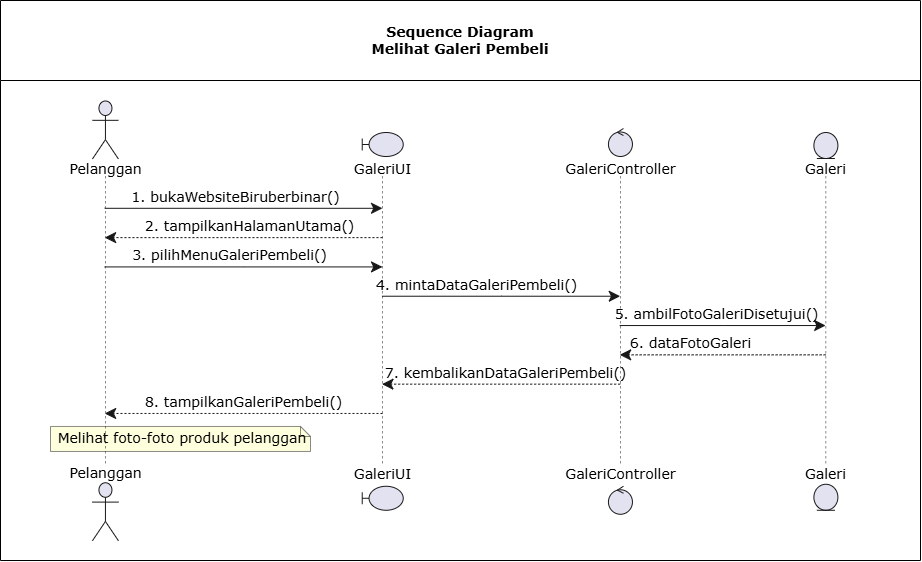

The diagram above was exported from draw.io. Its source (the exported page's mxGraphModel, read from the mxfile embedded in the PNG):
<mxGraphModel dx="1882" dy="601" grid="1" gridSize="10" guides="1" tooltips="1" connect="1" arrows="1" fold="1" page="1" pageScale="1" pageWidth="850" pageHeight="1100" math="0" shadow="0">
  <root>
    <mxCell id="0" />
    <mxCell id="1" parent="0" />
    <UserObject label="" plantUmlData="{&#10;  &quot;data&quot;: &quot;@startuml\nskinparam style strictuml\nactor Pelanggan\nboundary GaleriUI\ncontrol GaleriController\nentity Galeri\n\nPelanggan -&gt; GaleriUI : 1. bukaWebsiteBiruberbinar()\nGaleriUI --&gt; Pelanggan : 2. tampilkanHalamanUtama()\n\nPelanggan -&gt; GaleriUI : 3. pilihMenuGaleriPembeli()\nGaleriUI -&gt; GaleriController : 4. mintaDataGaleriPembeli()\nGaleriController -&gt; Galeri : 5. ambilFotoGaleriDisetujui()\nGaleri --&gt; GaleriController : 6. dataFotoGaleri\nGaleriController --&gt; GaleriUI : 7. kembalikanDataGaleriPembeli()\nGaleriUI --&gt; Pelanggan : 8. tampilkanGaleriPembeli()\n\nnote over Pelanggan : Melihat foto-foto produk pelanggan\n@enduml&quot;,&#10;  &quot;config&quot;: null&#10;}" id="E77t8Fu3c5NuPr9ejbhM-1">
      <mxCell connectable="0" parent="1" style="group;transparentBounds=1;editIcon=1;lockedGroup=0;groupPadding=10;align=center;" vertex="1">
        <mxGeometry as="geometry" />
      </mxCell>
    </UserObject>
    <UserObject label="" plantUmlId="pl_1" plantUmlBaseStyle="shape=umlLifeline;perimeter=lifelinePerimeter;participant=headless;size=43.49;lifelineMirror=1;dashPattern=5 5;container=1;dropTarget=0;collapsible=0;recursiveResize=0;outlineConnect=0;portConstraint=eastwest;newEdgeStyle={&quot;edgeStyle&quot;:&quot;sequenceEdgeStyle&quot;,&quot;libavoidRouting&quot;:0,&quot;curved&quot;:0,&quot;rounded&quot;:0};fillColor=none;strokeColor=#181818;strokeWidth=0.5;" plantUmlBaseValue="" id="E77t8Fu3c5NuPr9ejbhM-5">
      <mxCell parent="E77t8Fu3c5NuPr9ejbhM-1" style="shape=umlLifeline;perimeter=lifelinePerimeter;participant=headless;size=43.49;lifelineMirror=1;dashPattern=5 5;container=1;dropTarget=0;collapsible=0;recursiveResize=0;outlineConnect=0;portConstraint=eastwest;newEdgeStyle={&quot;edgeStyle&quot;:&quot;sequenceEdgeStyle&quot;,&quot;libavoidRouting&quot;:0,&quot;curved&quot;:0,&quot;rounded&quot;:0};fillColor=none;strokeColor=#181818;strokeWidth=0.5;align=center;fontSize=14;fontFamily=Verdana;" vertex="1">
        <mxGeometry height="376.77000000000004" width="53.204100000000004" x="75.62656071428569" y="252" as="geometry" />
      </mxCell>
    </UserObject>
    <UserObject label="GaleriUI" plantUmlId="p_15" plantUmlBaseStyle="shape=umlBoundary;verticalLabelPosition=bottom;verticalAlign=top;spacingTop=-2.5;fillColor=#E2E2F0;strokeColor=#181818;fontColor=#000000;fontSize=14;html=1;part=1;" plantUmlBaseValue="GaleriUI" id="E77t8Fu3c5NuPr9ejbhM-6">
      <mxCell parent="E77t8Fu3c5NuPr9ejbhM-5" style="shape=umlBoundary;verticalLabelPosition=bottom;verticalAlign=top;spacingTop=-2.5;fillColor=#E2E2F0;strokeColor=#181818;fontColor=#000000;fontSize=14;html=1;part=1;align=center;fontFamily=Verdana;" vertex="1">
        <mxGeometry height="24" width="41" x="6.10205000000002" as="geometry" />
      </mxCell>
    </UserObject>
    <UserObject label="GaleriUI" plantUmlId="pf_16" plantUmlBaseStyle="shape=umlBoundary;verticalLabelPosition=top;verticalAlign=bottom;spacingBottom=1;fillColor=#E2E2F0;strokeColor=#181818;fontColor=#000000;fontSize=14;html=1;part=1;" plantUmlBaseValue="GaleriUI" id="E77t8Fu3c5NuPr9ejbhM-7">
      <mxCell parent="E77t8Fu3c5NuPr9ejbhM-5" style="shape=umlBoundary;verticalLabelPosition=top;verticalAlign=bottom;spacingBottom=1;fillColor=#E2E2F0;strokeColor=#181818;fontColor=#000000;fontSize=14;html=1;part=1;align=center;fontFamily=Verdana;" vertex="1">
        <mxGeometry height="24" width="41" x="6.10205000000002" y="353.77000000000004" as="geometry" />
      </mxCell>
    </UserObject>
    <UserObject label="" plantUmlId="pl_2" plantUmlBaseStyle="shape=umlLifeline;perimeter=lifelinePerimeter;participant=headless;size=47.49;lifelineMirror=1;dashPattern=5 5;container=1;dropTarget=0;collapsible=0;recursiveResize=0;outlineConnect=0;portConstraint=eastwest;newEdgeStyle={&quot;edgeStyle&quot;:&quot;sequenceEdgeStyle&quot;,&quot;libavoidRouting&quot;:0,&quot;curved&quot;:0,&quot;rounded&quot;:0};fillColor=none;strokeColor=#181818;strokeWidth=0.5;" plantUmlBaseValue="" id="E77t8Fu3c5NuPr9ejbhM-8">
      <mxCell parent="E77t8Fu3c5NuPr9ejbhM-1" style="shape=umlLifeline;perimeter=lifelinePerimeter;participant=headless;size=47.49;lifelineMirror=1;dashPattern=5 5;container=1;dropTarget=0;collapsible=0;recursiveResize=0;outlineConnect=0;portConstraint=eastwest;newEdgeStyle={&quot;edgeStyle&quot;:&quot;sequenceEdgeStyle&quot;,&quot;libavoidRouting&quot;:0,&quot;curved&quot;:0,&quot;rounded&quot;:0};fillColor=none;strokeColor=#181818;strokeWidth=0.5;align=center;fontSize=14;fontFamily=Verdana;" vertex="1">
        <mxGeometry height="384.77000000000004" width="107.63179999999998" x="286.12873928571435" y="248" as="geometry" />
      </mxCell>
    </UserObject>
    <UserObject label="GaleriController" plantUmlId="p_17" plantUmlBaseStyle="ellipse;shape=umlControl;verticalLabelPosition=bottom;verticalAlign=top;spacingTop=-2.5;fillColor=#E2E2F0;strokeColor=#181818;fontColor=#000000;fontSize=14;html=1;part=1;" plantUmlBaseValue="GaleriController" id="E77t8Fu3c5NuPr9ejbhM-9">
      <mxCell parent="E77t8Fu3c5NuPr9ejbhM-8" style="ellipse;shape=umlControl;verticalLabelPosition=bottom;verticalAlign=top;spacingTop=-2.5;fillColor=#E2E2F0;strokeColor=#181818;fontColor=#000000;fontSize=14;html=1;part=1;align=center;fontFamily=Verdana;" vertex="1">
        <mxGeometry height="28" width="24" x="41.81589999999994" as="geometry" />
      </mxCell>
    </UserObject>
    <UserObject label="GaleriController" plantUmlId="pf_18" plantUmlBaseStyle="ellipse;shape=umlControl;verticalLabelPosition=top;verticalAlign=bottom;spacingBottom=1;fillColor=#E2E2F0;strokeColor=#181818;fontColor=#000000;fontSize=14;html=1;part=1;" plantUmlBaseValue="GaleriController" id="E77t8Fu3c5NuPr9ejbhM-10">
      <mxCell parent="E77t8Fu3c5NuPr9ejbhM-8" style="ellipse;shape=umlControl;verticalLabelPosition=top;verticalAlign=bottom;spacingBottom=1;fillColor=#E2E2F0;strokeColor=#181818;fontColor=#000000;fontSize=14;html=1;part=1;align=center;fontFamily=Verdana;" vertex="1">
        <mxGeometry height="28" width="24" x="41.81589999999994" y="357.77000000000004" as="geometry" />
      </mxCell>
    </UserObject>
    <UserObject label="" plantUmlId="pl_3" plantUmlBaseStyle="shape=umlLifeline;perimeter=lifelinePerimeter;participant=headless;size=43.49;lifelineMirror=1;dashPattern=5 5;container=1;dropTarget=0;collapsible=0;recursiveResize=0;outlineConnect=0;portConstraint=eastwest;newEdgeStyle={&quot;edgeStyle&quot;:&quot;sequenceEdgeStyle&quot;,&quot;libavoidRouting&quot;:0,&quot;curved&quot;:0,&quot;rounded&quot;:0};fillColor=none;strokeColor=#181818;strokeWidth=0.5;" plantUmlBaseValue="" id="E77t8Fu3c5NuPr9ejbhM-11">
      <mxCell parent="E77t8Fu3c5NuPr9ejbhM-1" style="shape=umlLifeline;perimeter=lifelinePerimeter;participant=headless;size=43.49;lifelineMirror=1;dashPattern=5 5;container=1;dropTarget=0;collapsible=0;recursiveResize=0;outlineConnect=0;portConstraint=eastwest;newEdgeStyle={&quot;edgeStyle&quot;:&quot;sequenceEdgeStyle&quot;,&quot;libavoidRouting&quot;:0,&quot;curved&quot;:0,&quot;rounded&quot;:0};fillColor=none;strokeColor=#181818;strokeWidth=0.5;align=center;fontSize=14;fontFamily=Verdana;" vertex="1">
        <mxGeometry height="376.77000000000004" width="39.4707" x="525.6540249999999" y="252" as="geometry" />
      </mxCell>
    </UserObject>
    <UserObject label="Galeri" plantUmlId="p_19" plantUmlBaseStyle="ellipse;shape=umlEntity;verticalLabelPosition=bottom;verticalAlign=top;spacingTop=-4.5;fillColor=#E2E2F0;strokeColor=#181818;fontColor=#000000;fontSize=14;html=1;part=1;" plantUmlBaseValue="Galeri" id="E77t8Fu3c5NuPr9ejbhM-12">
      <mxCell parent="E77t8Fu3c5NuPr9ejbhM-11" style="ellipse;shape=umlEntity;verticalLabelPosition=bottom;verticalAlign=top;spacingTop=-4.5;fillColor=#E2E2F0;strokeColor=#181818;fontColor=#000000;fontSize=14;html=1;part=1;align=center;fontFamily=Verdana;" vertex="1">
        <mxGeometry height="26" width="24" x="7.7353500000000395" as="geometry" />
      </mxCell>
    </UserObject>
    <UserObject label="Galeri" plantUmlId="pf_20" plantUmlBaseStyle="ellipse;shape=umlEntity;verticalLabelPosition=top;verticalAlign=bottom;spacingBottom=-1;fillColor=#E2E2F0;strokeColor=#181818;fontColor=#000000;fontSize=14;html=1;part=1;" plantUmlBaseValue="Galeri" id="E77t8Fu3c5NuPr9ejbhM-13">
      <mxCell parent="E77t8Fu3c5NuPr9ejbhM-11" style="ellipse;shape=umlEntity;verticalLabelPosition=top;verticalAlign=bottom;spacingBottom=-1;fillColor=#E2E2F0;strokeColor=#181818;fontColor=#000000;fontSize=14;html=1;part=1;align=center;fontFamily=Verdana;" vertex="1">
        <mxGeometry height="26" width="24" x="7.7353500000000395" y="351.77000000000004" as="geometry" />
      </mxCell>
    </UserObject>
    <UserObject label="4. mintaDataGaleriPembeli()" plantUmlId="msg_7" plantUmlBaseStyle="endArrow=classic;endFill=1;endSize=9;html=1;edgeStyle=sequenceEdgeStyle;libavoidRouting=0;curved=0;rounded=0;strokeColor=#181818;strokeWidth=1;fontColor=#000000;fontSize=13;verticalAlign=bottom;labelBackgroundColor=none;sourcePerimeterSpacing=0;targetPerimeterSpacing=0;" plantUmlBaseValue="4. mintaDataGaleriPembeli()" id="E77t8Fu3c5NuPr9ejbhM-17">
      <mxCell edge="1" parent="E77t8Fu3c5NuPr9ejbhM-1" source="E77t8Fu3c5NuPr9ejbhM-5" style="endArrow=classic;endFill=1;endSize=9;html=1;edgeStyle=sequenceEdgeStyle;libavoidRouting=0;curved=0;rounded=0;strokeColor=#181818;strokeWidth=1;fontColor=#000000;fontSize=14;verticalAlign=bottom;labelBackgroundColor=none;sourcePerimeterSpacing=0;targetPerimeterSpacing=0;align=center;fontFamily=Verdana;" target="E77t8Fu3c5NuPr9ejbhM-8">
        <mxGeometry relative="1" x="-0.201" as="geometry">
          <Array as="points">
            <mxPoint x="221" y="415.73" />
          </Array>
          <mxPoint x="102.22861071428571" y="415.73" as="sourcePoint" />
          <mxPoint x="339.9446392857143" y="415.73" as="targetPoint" />
        </mxGeometry>
      </mxCell>
    </UserObject>
    <UserObject label="5. ambilFotoGaleriDisetujui()" plantUmlId="msg_8" plantUmlBaseStyle="endArrow=classic;endFill=1;endSize=9;html=1;edgeStyle=sequenceEdgeStyle;libavoidRouting=0;curved=0;rounded=0;strokeColor=#181818;strokeWidth=1;fontColor=#000000;fontSize=13;verticalAlign=bottom;labelBackgroundColor=none;sourcePerimeterSpacing=0;targetPerimeterSpacing=0;" plantUmlBaseValue="5. ambilFotoGaleriDisetujui()" id="E77t8Fu3c5NuPr9ejbhM-18">
      <mxCell edge="1" parent="E77t8Fu3c5NuPr9ejbhM-1" source="E77t8Fu3c5NuPr9ejbhM-8" style="endArrow=classic;endFill=1;endSize=9;html=1;edgeStyle=sequenceEdgeStyle;libavoidRouting=0;curved=0;rounded=0;strokeColor=#181818;strokeWidth=1;fontColor=#000000;fontSize=14;verticalAlign=bottom;labelBackgroundColor=none;sourcePerimeterSpacing=0;targetPerimeterSpacing=0;align=center;fontFamily=Verdana;" target="E77t8Fu3c5NuPr9ejbhM-11">
        <mxGeometry relative="1" x="-0.054" as="geometry">
          <Array as="points">
            <mxPoint x="443" y="445.03999999999996" />
          </Array>
          <mxPoint x="339.9446392857143" y="445.03999999999996" as="sourcePoint" />
          <mxPoint x="545.389375" y="445.03999999999996" as="targetPoint" />
        </mxGeometry>
      </mxCell>
    </UserObject>
    <UserObject label="6. dataFotoGaleri" plantUmlId="msg_9" plantUmlBaseStyle="endArrow=classic;endFill=1;endSize=9;html=1;edgeStyle=sequenceEdgeStyle;libavoidRouting=0;curved=0;rounded=0;strokeColor=#181818;strokeWidth=1;fontColor=#000000;fontSize=13;verticalAlign=bottom;labelBackgroundColor=none;dashed=1;dashPattern=2 2;sourcePerimeterSpacing=0;targetPerimeterSpacing=0;" plantUmlBaseValue="6. dataFotoGaleri" id="E77t8Fu3c5NuPr9ejbhM-19">
      <mxCell edge="1" parent="E77t8Fu3c5NuPr9ejbhM-1" source="E77t8Fu3c5NuPr9ejbhM-11" style="endArrow=classic;endFill=1;endSize=9;html=1;edgeStyle=sequenceEdgeStyle;libavoidRouting=0;curved=0;rounded=0;strokeColor=#181818;strokeWidth=1;fontColor=#000000;fontSize=14;verticalAlign=bottom;labelBackgroundColor=none;dashed=1;dashPattern=2 2;sourcePerimeterSpacing=0;targetPerimeterSpacing=0;align=center;fontFamily=Verdana;" target="E77t8Fu3c5NuPr9ejbhM-8">
        <mxGeometry relative="1" x="0.307" as="geometry">
          <Array as="points">
            <mxPoint x="443" y="474.35" />
          </Array>
          <mxPoint x="545.389375" y="474.35" as="sourcePoint" />
          <mxPoint x="339.9446392857143" y="474.35" as="targetPoint" />
        </mxGeometry>
      </mxCell>
    </UserObject>
    <UserObject label="7. kembalikanDataGaleriPembeli()" plantUmlId="msg_10" plantUmlBaseStyle="endArrow=classic;endFill=1;endSize=9;html=1;edgeStyle=sequenceEdgeStyle;libavoidRouting=0;curved=0;rounded=0;strokeColor=#181818;strokeWidth=1;fontColor=#000000;fontSize=13;verticalAlign=bottom;labelBackgroundColor=none;dashed=1;dashPattern=2 2;sourcePerimeterSpacing=0;targetPerimeterSpacing=0;" plantUmlBaseValue="7. kembalikanDataGaleriPembeli()" id="E77t8Fu3c5NuPr9ejbhM-20">
      <mxCell edge="1" parent="E77t8Fu3c5NuPr9ejbhM-1" source="E77t8Fu3c5NuPr9ejbhM-8" style="endArrow=classic;endFill=1;endSize=9;html=1;edgeStyle=sequenceEdgeStyle;libavoidRouting=0;curved=0;rounded=0;strokeColor=#181818;strokeWidth=1;fontColor=#000000;fontSize=14;verticalAlign=bottom;labelBackgroundColor=none;dashed=1;dashPattern=2 2;sourcePerimeterSpacing=0;targetPerimeterSpacing=0;align=center;fontFamily=Verdana;" target="E77t8Fu3c5NuPr9ejbhM-5">
        <mxGeometry relative="1" x="-0.038" as="geometry">
          <Array as="points">
            <mxPoint x="221" y="503.66" />
          </Array>
          <mxPoint x="339.9446392857143" y="503.66" as="sourcePoint" />
          <mxPoint x="102.22861071428571" y="503.66" as="targetPoint" />
        </mxGeometry>
      </mxCell>
    </UserObject>
    <UserObject label="Melihat foto-foto produk pelanggan" plantUmlId="note_12" plantUmlBaseStyle="shape=note;size=10;fillColor=#FEFFDD;strokeColor=#181818;strokeWidth=0.5;fontColor=#000000;fontSize=13;align=left;spacingLeft=4;spacing=2;verticalAlign=middle;whiteSpace=wrap;html=1;" plantUmlBaseValue="Melihat foto-foto produk pelanggan" id="E77t8Fu3c5NuPr9ejbhM-22">
      <mxCell parent="E77t8Fu3c5NuPr9ejbhM-1" style="shape=note;size=10;fillColor=#FEFFDD;strokeColor=#181818;strokeWidth=0.5;fontColor=#000000;fontSize=14;align=center;spacingLeft=4;spacing=2;verticalAlign=middle;whiteSpace=wrap;html=1;fontFamily=Verdana;" vertex="1">
        <mxGeometry height="25" width="260" x="-230" y="545.97" as="geometry" />
      </mxCell>
    </UserObject>
    <mxCell id="XUAPtN7kS32YOyZdhUMY-1" parent="1" style="swimlane;whiteSpace=wrap;html=1;startSize=80;fontSize=14;" value="&lt;font face=&quot;Verdana&quot;&gt;Sequence Diagram&lt;/font&gt;&lt;div&gt;&lt;font face=&quot;Verdana&quot;&gt;Melihat Galeri Pembeli&lt;/font&gt;&lt;/div&gt;" vertex="1">
      <mxGeometry height="560" width="920" x="-280" y="120" as="geometry" />
    </mxCell>
    <UserObject label="" plantUmlId="pl_0" plantUmlBaseStyle="shape=umlLifeline;perimeter=lifelinePerimeter;participant=headless;size=75.49;lifelineMirror=1;dashPattern=5 5;container=1;dropTarget=0;collapsible=0;recursiveResize=0;outlineConnect=0;portConstraint=eastwest;newEdgeStyle={&quot;edgeStyle&quot;:&quot;sequenceEdgeStyle&quot;,&quot;libavoidRouting&quot;:0,&quot;curved&quot;:0,&quot;rounded&quot;:0};fillColor=none;strokeColor=#181818;strokeWidth=0.5;" plantUmlBaseValue="" id="E77t8Fu3c5NuPr9ejbhM-2">
      <mxCell parent="XUAPtN7kS32YOyZdhUMY-1" style="shape=umlLifeline;perimeter=lifelinePerimeter;participant=headless;size=75.49;lifelineMirror=1;dashPattern=5 5;container=1;dropTarget=0;collapsible=0;recursiveResize=0;outlineConnect=0;portConstraint=eastwest;newEdgeStyle={&quot;edgeStyle&quot;:&quot;sequenceEdgeStyle&quot;,&quot;libavoidRouting&quot;:0,&quot;curved&quot;:0,&quot;rounded&quot;:0};fillColor=none;strokeColor=#181818;strokeWidth=0.5;align=center;fontFamily=Verdana;" vertex="1">
        <mxGeometry height="440.77000000000004" width="69.88380000000001" x="69.9960607142857" y="100" as="geometry" />
      </mxCell>
    </UserObject>
    <UserObject label="Pelanggan" plantUmlId="p_13" plantUmlBaseStyle="shape=umlActor;verticalLabelPosition=bottom;verticalAlign=top;spacingTop=-5;fillColor=#E2E2F0;strokeColor=#181818;fontColor=#000000;fontSize=14;html=1;part=1;" plantUmlBaseValue="Pelanggan" id="E77t8Fu3c5NuPr9ejbhM-3">
      <mxCell parent="E77t8Fu3c5NuPr9ejbhM-2" style="shape=umlActor;verticalLabelPosition=bottom;verticalAlign=top;spacingTop=-5;fillColor=#E2E2F0;strokeColor=#181818;fontColor=#000000;fontSize=14;html=1;part=1;align=center;fontFamily=Verdana;" vertex="1">
        <mxGeometry height="58" width="26" x="21.941900000000004" y="0.5" as="geometry" />
      </mxCell>
    </UserObject>
    <UserObject label="&lt;font style=&quot;font-size: 14px;&quot;&gt;Pelanggan&lt;/font&gt;" plantUmlId="pf_14" plantUmlBaseStyle="shape=umlActor;verticalLabelPosition=top;verticalAlign=bottom;spacingBottom=-2.5;fillColor=#E2E2F0;strokeColor=#181818;fontColor=#000000;fontSize=14;html=1;part=1;" plantUmlBaseValue="Pelanggan" id="E77t8Fu3c5NuPr9ejbhM-4">
      <mxCell parent="E77t8Fu3c5NuPr9ejbhM-2" style="shape=umlActor;verticalLabelPosition=top;verticalAlign=bottom;spacingBottom=-2.5;fillColor=#E2E2F0;strokeColor=#181818;fontColor=#000000;fontSize=13;html=1;part=1;align=center;fontFamily=Verdana;" vertex="1">
        <mxGeometry height="58" width="26" x="21.941900000000004" y="382.27000000000004" as="geometry" />
      </mxCell>
    </UserObject>
    <UserObject label="1. bukaWebsiteBiruberbinar()" plantUmlId="msg_4" plantUmlBaseStyle="endArrow=classic;endFill=1;endSize=9;html=1;edgeStyle=sequenceEdgeStyle;libavoidRouting=0;curved=0;rounded=0;strokeColor=#181818;strokeWidth=1;fontColor=#000000;fontSize=13;verticalAlign=bottom;labelBackgroundColor=none;sourcePerimeterSpacing=0;targetPerimeterSpacing=0;" plantUmlBaseValue="1. bukaWebsiteBiruberbinar()" id="E77t8Fu3c5NuPr9ejbhM-14">
      <mxCell edge="1" parent="1" source="E77t8Fu3c5NuPr9ejbhM-2" style="endArrow=classic;endFill=1;endSize=9;html=1;edgeStyle=sequenceEdgeStyle;libavoidRouting=0;curved=0;rounded=0;strokeColor=#181818;strokeWidth=1;fontColor=#000000;fontSize=14;verticalAlign=bottom;labelBackgroundColor=none;sourcePerimeterSpacing=0;targetPerimeterSpacing=0;align=center;fontFamily=Verdana;" target="E77t8Fu3c5NuPr9ejbhM-5">
        <mxGeometry relative="1" x="-0.054" as="geometry">
          <Array as="points">
            <mxPoint x="-2" y="327.8" />
          </Array>
          <mxPoint x="-105.81203928571426" y="327.8" as="sourcePoint" />
          <mxPoint x="102.22861071428571" y="327.8" as="targetPoint" />
        </mxGeometry>
      </mxCell>
    </UserObject>
    <UserObject label="2. tampilkanHalamanUtama()" plantUmlId="msg_5" plantUmlBaseStyle="endArrow=classic;endFill=1;endSize=9;html=1;edgeStyle=sequenceEdgeStyle;libavoidRouting=0;curved=0;rounded=0;strokeColor=#181818;strokeWidth=1;fontColor=#000000;fontSize=13;verticalAlign=bottom;labelBackgroundColor=none;dashed=1;dashPattern=2 2;sourcePerimeterSpacing=0;targetPerimeterSpacing=0;" plantUmlBaseValue="2. tampilkanHalamanUtama()" id="E77t8Fu3c5NuPr9ejbhM-15">
      <mxCell edge="1" parent="1" source="E77t8Fu3c5NuPr9ejbhM-5" style="endArrow=classic;endFill=1;endSize=9;html=1;edgeStyle=sequenceEdgeStyle;libavoidRouting=0;curved=0;rounded=0;strokeColor=#181818;strokeWidth=1;fontColor=#000000;fontSize=14;verticalAlign=bottom;labelBackgroundColor=none;dashed=1;dashPattern=2 2;sourcePerimeterSpacing=0;targetPerimeterSpacing=0;align=center;fontFamily=Verdana;" target="E77t8Fu3c5NuPr9ejbhM-2">
        <mxGeometry relative="1" x="-0.043" as="geometry">
          <Array as="points">
            <mxPoint x="-2" y="357.11" />
          </Array>
          <mxPoint x="102.22861071428571" y="357.11" as="sourcePoint" />
          <mxPoint x="-105.81203928571426" y="357.11" as="targetPoint" />
        </mxGeometry>
      </mxCell>
    </UserObject>
    <UserObject label="3. pilihMenuGaleriPembeli()" plantUmlId="msg_6" plantUmlBaseStyle="endArrow=classic;endFill=1;endSize=9;html=1;edgeStyle=sequenceEdgeStyle;libavoidRouting=0;curved=0;rounded=0;strokeColor=#181818;strokeWidth=1;fontColor=#000000;fontSize=13;verticalAlign=bottom;labelBackgroundColor=none;sourcePerimeterSpacing=0;targetPerimeterSpacing=0;" plantUmlBaseValue="3. pilihMenuGaleriPembeli()" id="E77t8Fu3c5NuPr9ejbhM-16">
      <mxCell edge="1" parent="1" source="E77t8Fu3c5NuPr9ejbhM-2" style="endArrow=classic;endFill=1;endSize=9;html=1;edgeStyle=sequenceEdgeStyle;libavoidRouting=0;curved=0;rounded=0;strokeColor=#181818;strokeWidth=1;fontColor=#000000;fontSize=14;verticalAlign=bottom;labelBackgroundColor=none;sourcePerimeterSpacing=0;targetPerimeterSpacing=0;align=center;fontFamily=Verdana;" target="E77t8Fu3c5NuPr9ejbhM-5">
        <mxGeometry relative="1" x="-0.1" as="geometry">
          <Array as="points">
            <mxPoint x="-2" y="386.41999999999996" />
          </Array>
          <mxPoint x="-105.81203928571426" y="386.41999999999996" as="sourcePoint" />
          <mxPoint x="102.22861071428571" y="386.41999999999996" as="targetPoint" />
        </mxGeometry>
      </mxCell>
    </UserObject>
    <UserObject label="8. tampilkanGaleriPembeli()" plantUmlId="msg_11" plantUmlBaseStyle="endArrow=classic;endFill=1;endSize=9;html=1;edgeStyle=sequenceEdgeStyle;libavoidRouting=0;curved=0;rounded=0;strokeColor=#181818;strokeWidth=1;fontColor=#000000;fontSize=13;verticalAlign=bottom;labelBackgroundColor=none;dashed=1;dashPattern=2 2;sourcePerimeterSpacing=0;targetPerimeterSpacing=0;" plantUmlBaseValue="8. tampilkanGaleriPembeli()" id="E77t8Fu3c5NuPr9ejbhM-21">
      <mxCell edge="1" parent="1" source="E77t8Fu3c5NuPr9ejbhM-5" style="endArrow=classic;endFill=1;endSize=9;html=1;edgeStyle=sequenceEdgeStyle;libavoidRouting=0;curved=0;rounded=0;strokeColor=#181818;strokeWidth=1;fontColor=#000000;fontSize=14;verticalAlign=bottom;labelBackgroundColor=none;dashed=1;dashPattern=2 2;sourcePerimeterSpacing=0;targetPerimeterSpacing=0;align=center;fontFamily=Verdana;" target="E77t8Fu3c5NuPr9ejbhM-2">
        <mxGeometry relative="1" x="0.001" as="geometry">
          <Array as="points">
            <mxPoint x="-2" y="532.97" />
          </Array>
          <mxPoint x="102.22861071428571" y="532.97" as="sourcePoint" />
          <mxPoint x="-105.81203928571426" y="532.97" as="targetPoint" />
        </mxGeometry>
      </mxCell>
    </UserObject>
  </root>
</mxGraphModel>